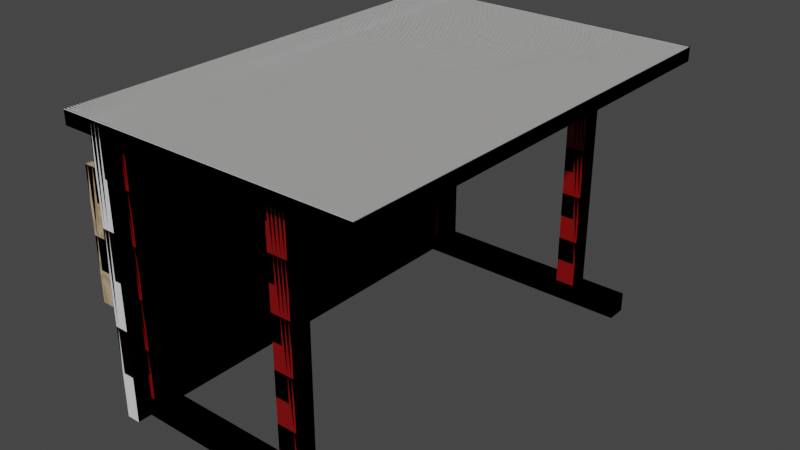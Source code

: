 # Source: desk_red.blend  (saved by Blender 3.5.10; exported with 4.5.12 LTS)
import bpy
from mathutils import Matrix  # noqa: F401  (used for matrix-valued properties, if any)

bpy.ops.wm.read_factory_settings(use_empty=True)
scene = bpy.context.scene
scene.name = 'Scene'

# ---- collections
col_collection = bpy.data.collections.new('Collection'); scene.collection.children.link(col_collection)
col_collection_2 = bpy.data.collections.new('Collection 2'); scene.collection.children.link(col_collection_2)

# ---- images (referenced by path relative to the original .blend; pixels are not part of the script)
import os
ASSET_DIR = os.environ.get("B2B_ASSET_DIR", "")  # directory of the original .blend (textures are referenced by path, not embedded)
HERE = os.path.dirname(os.path.abspath(__file__))  # packed textures are extracted next to this script under _unpacked/

def load_image(name, relpath, width, height, colorspace="sRGB"):
    """Load a texture the original file referenced (path relative to the .blend, or extracted next to this script)."""
    p = next((c for c in (os.path.join(HERE, relpath), os.path.join(ASSET_DIR, relpath)) if relpath and os.path.exists(c)), "")
    if p:
        img = bpy.data.images.load(p, check_existing=True)
        img.name = name
    else:  # same state as the original file: an image datablock whose file is absent (Cycles renders it pink)
        img = bpy.data.images.new(name, width, height)
        img.source = "FILE"
        img.filepath = "//" + (relpath or name)
    img.colorspace_settings.name = colorspace
    return img
img_green_desk_tex = load_image('green_desk_tex', 'desk_red/red_desk_tex.png', 1024, 1024, 'sRGB')

# ---- materials (node trees are filled in below, after node groups)
mat_material_006 = bpy.data.materials.new('Material.006')
mat_material = bpy.data.materials.new('Material')

# ---- material node trees
mat_material_006.use_nodes = True; mat_material_006.node_tree.nodes.clear()
_N = mat_material_006.node_tree.nodes; _L = mat_material_006.node_tree.links
n0 = _N.new('ShaderNodeTexCoord'); n0.name = 'Texture Coordinate'; n0.location = (-674, 236)
n1 = _N.new('ShaderNodeClamp'); n1.name = 'Clamp'; n1.location = (71, 136)
n1.inputs[1].default_value = -0.1
n1.inputs[2].default_value = 0.025
n2 = _N.new('ShaderNodeTexWave'); n2.name = 'Wave Texture'; n2.location = (-162, 326)
n2.inputs[1].default_value = 3.7
n2.inputs[2].default_value = 76.0
n2.inputs[3].default_value = 1.5
n2.inputs[4].default_value = 0.8
n2.inputs[5].default_value = 0.4
n3 = _N.new('ShaderNodeMapping'); n3.name = 'Mapping'; n3.location = (-382, 314)
n3.inputs[3].default_value = (22.0, 1.0, 1.0)
n4 = _N.new('ShaderNodeOutputMaterial'); n4.name = 'Material Output'; n4.location = (772, 296)
n5 = _N.new('ShaderNodeBsdfDiffuse'); n5.name = 'Diffuse BSDF'; n5.location = (486, 348)
n6 = _N.new('ShaderNodeMix'); n6.name = 'Mix'; n6.location = (288, 436)
n6.data_type = 'RGBA'
n6.inputs[6].default_value = (0.5029, 0.3916, 0.2462, 1.0)
n6.inputs[7].default_value = (0.3372, 0.2423, 0.1356, 1.0)
n7 = _N.new('ShaderNodeBump'); n7.name = 'Bump'; n7.location = (308, 131)
n7.inputs[0].default_value = 0.255
n7.inputs[1].default_value = 0.3
n7.inputs[2].default_value = 1.0
n8 = _N.new('ShaderNodeTexImage'); n8.name = 'Image Texture'; n8.location = (-682, 762)
n8.image = img_green_desk_tex
_L.new(n5.outputs[0], n4.inputs[0])
_L.new(n6.outputs[2], n5.inputs[0])
_L.new(n3.outputs[0], n2.inputs[0])
_L.new(n0.outputs[2], n3.inputs[0])
_L.new(n2.outputs[0], n6.inputs[0])
_L.new(n7.outputs[0], n5.inputs[2])
_L.new(n1.outputs[0], n7.inputs[3])
_L.new(n2.outputs[0], n1.inputs[0])
n4.is_active_output = True
mat_material.use_nodes = True; mat_material.node_tree.nodes.clear()
_N = mat_material.node_tree.nodes; _L = mat_material.node_tree.links
n0 = _N.new('ShaderNodeBsdfPrincipled'); n0.name = 'Principled BSDF'; n0.location = (10, 300)
n0.distribution = 'GGX'
n0.subsurface_method = 'RANDOM_WALK_SKIN'
n0.inputs[0].default_value = (0.2266, 0.0, 0.0004311, 1.0)
n0.inputs[3].default_value = 1.45
n0.inputs[27].default_value = (0.0, 0.0, 0.0, 1.0)
n0.inputs[28].default_value = 1.0
n1 = _N.new('ShaderNodeOutputMaterial'); n1.name = 'Material Output'; n1.location = (300, 300)
n2 = _N.new('ShaderNodeTexImage'); n2.name = 'Image Texture'; n2.location = (-682, 762)
n2.image = img_green_desk_tex
_L.new(n0.outputs[0], n1.inputs[0])
n1.is_active_output = True

# ---- world
world_world = bpy.data.worlds.new('World'); scene.world = world_world
world_world.use_nodes = True; world_world.node_tree.nodes.clear()
_N = world_world.node_tree.nodes; _L = world_world.node_tree.links
n0 = _N.new('ShaderNodeOutputWorld'); n0.name = 'World Output'; n0.location = (300, 300)
n1 = _N.new('ShaderNodeBackground'); n1.name = 'Background'; n1.location = (10, 300)
n1.inputs[0].default_value = (0.05088, 0.05088, 0.05088, 1.0)
_L.new(n1.outputs[0], n0.inputs[0])
n0.is_active_output = True
world_world.color = (0.05088, 0.05088, 0.05088)
world_world.use_sun_shadow = False
world_world.sun_shadow_jitter_overblur = 0.0

# ---- meshes
me_cube_001 = bpy.data.meshes.new('Cube.001')
me_cube_001.from_pydata([(-1.209, -1.811, -0.04771), (-1.209, -1.811, 0.06165), (-1.209, 1.819, -0.04771), (-1.209, 1.819, 0.06165), (1.213, -1.811, -0.04771), (1.213, -1.811, 0.06165), (1.213, 1.819, -0.04771), (1.213, 1.819, 0.06165), (-1.209, -1.811, -0.04771), (-1.209, -1.811, 0.06165), (-1.209, 1.819, -0.04771), (-1.209, 1.819, 0.06165), (1.213, -1.811, -0.04771), (1.213, -1.811, 0.06165), (1.213, 1.819, -0.04771), (1.213, 1.819, 0.06165), (-0.9575, -1.811, 0.05143), (-0.8481, -1.811, 0.05143), (-0.9575, 1.819, 0.05143), (-0.8481, 1.819, 0.05143), (-0.9575, -1.811, -2.17), (-0.8481, -1.811, -2.17), (-0.9575, 1.819, -2.17), (-0.8481, 1.819, -2.17), (-0.9575, -1.811, 0.05143), (-0.8481, -1.811, 0.05143), (-0.9575, 1.819, 0.05143), (-0.8481, 1.819, 0.05143), (-0.9575, -1.811, -2.17), (-0.8481, -1.811, -2.17), (-0.9575, 1.819, -2.17), (-0.8481, 1.819, -2.17)], [], [(0, 1, 3, 2), (2, 3, 7, 6), (6, 7, 5, 4), (4, 5, 1, 0), (2, 6, 4, 0), (7, 3, 1, 5), (8, 9, 11, 10), (10, 11, 15, 14), (14, 15, 13, 12), (12, 13, 9, 8), (10, 14, 12, 8), (15, 11, 9, 13), (16, 17, 19, 18), (18, 19, 23, 22), (22, 23, 21, 20), (20, 21, 17, 16), (18, 22, 20, 16), (23, 19, 17, 21), (24, 25, 27, 26), (26, 27, 31, 30), (30, 31, 29, 28), (28, 29, 25, 24), (26, 30, 28, 24), (31, 27, 25, 29)])
me_cube_001.polygons.foreach_set('use_smooth', [True] * 24)
_k = set([(0, 1), (0, 2), (0, 4), (1, 3), (1, 5), (2, 3), (2, 6), (3, 7), (4, 5), (4, 6), (5, 7), (6, 7), (8, 9), (8, 10), (8, 12), (9, 11), (9, 13), (10, 11), (10, 14), (11, 15), (12, 13), (12, 14), (13, 15), (14, 15), (16, 17), (16, 18), (16, 20), (17, 19), (17, 21), (18, 19), (18, 22), (19, 23), (20, 21), (20, 22), (21, 23), (22, 23), (24, 25), (24, 26), (24, 28), (25, 27), (25, 29), (26, 27), (26, 30), (27, 31), (28, 29), (28, 30), (29, 31), (30, 31)])
me_cube_001.attributes.new('sharp_edge', 'BOOLEAN', 'EDGE').data.foreach_set('value', [ (min(e.vertices), max(e.vertices)) in _k for e in me_cube_001.edges])
_uv = me_cube_001.uv_layers.new(name='UVMap')
_uv.uv.foreach_set('vector', [0.375, 0.0, 0.625, 0.0, 0.625, 0.25, 0.375, 0.25, 0.375, 0.25, 0.625, 0.25, 0.625, 0.5, 0.375, 0.5, 0.375, 0.5, 0.625, 0.5, 0.625, 0.75, 0.375, 0.75, 0.375, 0.75, 0.625, 0.75, 0.625, 1.0, 0.375, 1.0, 0.125, 0.5, 0.375, 0.5, 0.375, 0.75, 0.125, 0.75, 0.625, 0.5, 0.875, 0.5, 0.875, 0.75, 0.625, 0.75, 0.375, 0.0, 0.625, 0.0, 0.625, 0.25, 0.375, 0.25, 0.375, 0.25, 0.625, 0.25, 0.625, 0.5, 0.375, 0.5, 0.375, 0.5, 0.625, 0.5, 0.625, 0.75, 0.375, 0.75, 0.375, 0.75, 0.625, 0.75, 0.625, 1.0, 0.375, 1.0, 0.125, 0.5, 0.375, 0.5, 0.375, 0.75, 0.125, 0.75, 0.625, 0.5, 0.875, 0.5, 0.875, 0.75, 0.625, 0.75, 0.375, 0.0, 0.625, 0.0, 0.625, 0.25, 0.375, 0.25, 0.375, 0.25, 0.625, 0.25, 0.625, 0.5, 0.375, 0.5, 0.375, 0.5, 0.625, 0.5, 0.625, 0.75, 0.375, 0.75, 0.375, 0.75, 0.625, 0.75, 0.625, 1.0, 0.375, 1.0, 0.125, 0.5, 0.375, 0.5, 0.375, 0.75, 0.125, 0.75, 0.625, 0.5, 0.875, 0.5, 0.875, 0.75, 0.625, 0.75, 0.375, 0.0, 0.625, 0.0, 0.625, 0.25, 0.375, 0.25, 0.375, 0.25, 0.625, 0.25, 0.625, 0.5, 0.375, 0.5, 0.375, 0.5, 0.625, 0.5, 0.625, 0.75, 0.375, 0.75, 0.375, 0.75, 0.625, 0.75, 0.625, 1.0, 0.375, 1.0, 0.125, 0.5, 0.375, 0.5, 0.375, 0.75, 0.125, 0.75, 0.625, 0.5, 0.875, 0.5, 0.875, 0.75, 0.625, 0.75])
me_cube_001.update()
me_cube_001.normals_split_custom_set([tuple(v) for v in zip(*[iter([-1.0, 0.0, 0.0, -1.0, 0.0, 0.0, -1.0, 0.0, 0.0, -1.0, 0.0, 0.0, 0.0, 1.0, 0.0, 0.0, 1.0, 0.0, 0.0, 1.0, 0.0, 0.0, 1.0, 0.0, 1.0, 0.0, 0.0, 1.0, 0.0, 0.0, 1.0, 0.0, 0.0, 1.0, 0.0, 0.0, 0.0, -1.0, 0.0, 0.0, -1.0, 0.0, 0.0, -1.0, 0.0, 0.0, -1.0, 0.0, 0.0, 0.0, -1.0, 0.0, 0.0, -1.0, 0.0, 0.0, -1.0, 0.0, 0.0, -1.0, 0.0, 0.0, 1.0, 0.0, 0.0, 1.0, 0.0, 0.0, 1.0, 0.0, 0.0, 1.0, -1.0, 0.0, 0.0, -1.0, 0.0, 0.0, -1.0, 0.0, 0.0, -1.0, 0.0, 0.0, 0.0, 1.0, 0.0, 0.0, 1.0, 0.0, 0.0, 1.0, 0.0, 0.0, 1.0, 0.0, 1.0, 0.0, 0.0, 1.0, 0.0, 0.0, 1.0, 0.0, 0.0, 1.0, 0.0, 0.0, 0.0, -1.0, 0.0, 0.0, -1.0, 0.0, 0.0, -1.0, 0.0, 0.0, -1.0, 0.0, 0.0, 0.0, -1.0, 0.0, 0.0, -1.0, 0.0, 0.0, -1.0, 0.0, 0.0, -1.0, 0.0, 0.0, 1.0, 0.0, 0.0, 1.0, 0.0, 0.0, 1.0, 0.0, 0.0, 1.0, 0.0, 0.0, 1.0, 0.0, 0.0, 1.0, 0.0, 0.0, 1.0, 0.0, 0.0, 1.0, 0.0, 1.0, 0.0, 0.0, 1.0, 0.0, 0.0, 1.0, 0.0, 0.0, 1.0, 0.0, 0.0, 0.0, -1.0, 0.0, 0.0, -1.0, 0.0, 0.0, -1.0, 0.0, 0.0, -1.0, 0.0, -1.0, 0.0, 0.0, -1.0, 0.0, 0.0, -1.0, 0.0, 0.0, -1.0, 0.0, -1.0, 0.0, 5.367e-08, -1.0, 0.0, 5.367e-08, -1.0, 0.0, 5.367e-08, -1.0, 0.0, 5.367e-08, 1.0, 0.0, -5.367e-08, 1.0, 0.0, -5.367e-08, 1.0, 0.0, -5.367e-08, 1.0, 0.0, -5.367e-08, 0.0, 0.0, 1.0, 0.0, 0.0, 1.0, 0.0, 0.0, 1.0, 0.0, 0.0, 1.0, 0.0, 1.0, 0.0, 0.0, 1.0, 0.0, 0.0, 1.0, 0.0, 0.0, 1.0, 0.0, 0.0, 0.0, -1.0, 0.0, 0.0, -1.0, 0.0, 0.0, -1.0, 0.0, 0.0, -1.0, 0.0, -1.0, 0.0, 0.0, -1.0, 0.0, 0.0, -1.0, 0.0, 0.0, -1.0, 0.0, -1.0, 0.0, 5.367e-08, -1.0, 0.0, 5.367e-08, -1.0, 0.0, 5.367e-08, -1.0, 0.0, 5.367e-08, 1.0, 0.0, -5.367e-08, 1.0, 0.0, -5.367e-08, 1.0, 0.0, -5.367e-08, 1.0, 0.0, -5.367e-08])] * 3)])
me_002 = bpy.data.meshes.new('Куб.002')
me_002.from_pydata([(-1.0, -1.0, -1.0), (-1.0, -1.0, 1.0), (-1.0, 1.0, -1.0), (-1.0, 1.0, 1.0), (1.0, -1.0, -1.0), (1.0, -1.0, 1.0), (1.0, 1.0, -1.0), (1.0, 1.0, 1.0), (-0.6784, -0.8454, -0.7113), (-0.6784, -0.8454, -40.71), (-0.6784, -0.9343, -0.7113), (-0.6784, -0.9343, -40.71), (-0.8117, -0.8454, -0.7113), (-0.8117, -0.8454, -40.71), (-0.8117, -0.9343, -0.7113), (-0.8117, -0.9343, -40.71), (0.4883, -0.8454, -0.7113), (0.4883, -0.8454, -40.71), (0.4883, -0.9343, -0.7113), (0.4883, -0.9343, -40.71), (0.3549, -0.8454, -0.7113), (0.3549, -0.8454, -40.71), (0.3549, -0.9343, -0.7113), (0.3549, -0.9343, -40.71), (0.4883, 0.9323, -0.7112), (0.4883, 0.9323, -40.71), (0.4883, 0.8434, -0.7112), (0.4883, 0.8434, -40.71), (0.3549, 0.9323, -0.7112), (0.3549, 0.9323, -40.71), (0.3549, 0.8434, -0.7112), (0.3549, 0.8434, -40.71), (0.8008, 0.9323, -43.85), (-0.8659, 0.9323, -43.85), (0.8008, 0.8434, -43.85), (-0.8659, 0.8434, -43.85), (0.8008, 0.9323, -40.65), (-0.8659, 0.9323, -40.65), (0.8008, 0.8434, -40.65), (-0.8659, 0.8434, -40.65), (-0.6784, 0.9323, -0.7112), (-0.6784, 0.9323, -40.71), (-0.6784, 0.8434, -0.7112), (-0.6784, 0.8434, -40.71), (-0.8117, 0.9323, -0.7112), (-0.8117, 0.9323, -40.71), (-0.8117, 0.8434, -0.7112), (-0.8117, 0.8434, -40.71), (0.8008, -0.8454, -43.85), (-0.8659, -0.8454, -43.85), (0.8008, -0.9343, -43.85), (-0.8659, -0.9343, -43.85), (0.8008, -0.8454, -40.65), (-0.8659, -0.8454, -40.65), (0.8008, -0.9343, -40.65), (-0.8659, -0.9343, -40.65), (-0.8965, -1.0, -5.492), (-0.8132, -1.0, -5.492), (-0.8965, 1.0, -5.492), (-0.8132, 1.0, -5.492), (-0.8965, -1.0, -25.84), (-0.8132, -1.0, -25.84), (-0.8965, 1.0, -25.84), (-0.8132, 1.0, -25.84), (-1.0, -1.0, -1.0), (-1.0, -1.0, 1.0), (-1.0, 1.0, -1.0), (-1.0, 1.0, 1.0), (1.0, -1.0, -1.0), (1.0, -1.0, 1.0), (1.0, 1.0, -1.0), (1.0, 1.0, 1.0), (-0.6784, -0.8454, -0.7113), (-0.6784, -0.8454, -40.71), (-0.6784, -0.9343, -0.7113), (-0.6784, -0.9343, -40.71), (-0.8117, -0.8454, -0.7113), (-0.8117, -0.8454, -40.71), (-0.8117, -0.9343, -0.7113), (-0.8117, -0.9343, -40.71), (0.4883, -0.8454, -0.7113), (0.4883, -0.8454, -40.71), (0.4883, -0.9343, -0.7113), (0.4883, -0.9343, -40.71), (0.3549, -0.8454, -0.7113), (0.3549, -0.8454, -40.71), (0.3549, -0.9343, -0.7113), (0.3549, -0.9343, -40.71), (0.4883, 0.9323, -0.7112), (0.4883, 0.9323, -40.71), (0.4883, 0.8434, -0.7112), (0.4883, 0.8434, -40.71), (0.3549, 0.9323, -0.7112), (0.3549, 0.9323, -40.71), (0.3549, 0.8434, -0.7112), (0.3549, 0.8434, -40.71), (0.8008, 0.9323, -43.85), (-0.8659, 0.9323, -43.85), (0.8008, 0.8434, -43.85), (-0.8659, 0.8434, -43.85), (0.8008, 0.9323, -40.65), (-0.8659, 0.9323, -40.65), (0.8008, 0.8434, -40.65), (-0.8659, 0.8434, -40.65), (-0.6784, 0.9323, -0.7112), (-0.6784, 0.9323, -40.71), (-0.6784, 0.8434, -0.7112), (-0.6784, 0.8434, -40.71), (-0.8117, 0.9323, -0.7112), (-0.8117, 0.9323, -40.71), (-0.8117, 0.8434, -0.7112), (-0.8117, 0.8434, -40.71), (0.8008, -0.8454, -43.85), (-0.8659, -0.8454, -43.85), (0.8008, -0.9343, -43.85), (-0.8659, -0.9343, -43.85), (0.8008, -0.8454, -40.65), (-0.8659, -0.8454, -40.65), (0.8008, -0.9343, -40.65), (-0.8659, -0.9343, -40.65), (-0.8965, -1.0, -5.492), (-0.8132, -1.0, -5.492), (-0.8965, 1.0, -5.492), (-0.8132, 1.0, -5.492), (-0.8965, -1.0, -25.84), (-0.8132, -1.0, -25.84), (-0.8965, 1.0, -25.84), (-0.8132, 1.0, -25.84), (-1.0, -1.0, -1.0), (-1.0, -1.0, 1.0), (-1.0, 1.0, -1.0), (-1.0, 1.0, 1.0), (1.0, -1.0, -1.0), (1.0, -1.0, 1.0), (1.0, 1.0, -1.0), (1.0, 1.0, 1.0), (-0.6784, -0.8454, -0.7113), (-0.6784, -0.8454, -40.71), (-0.6784, -0.9343, -0.7113), (-0.6784, -0.9343, -40.71), (-0.8117, -0.8454, -0.7113), (-0.8117, -0.8454, -40.71), (-0.8117, -0.9343, -0.7113), (-0.8117, -0.9343, -40.71), (0.4883, -0.8454, -0.7113), (0.4883, -0.8454, -40.71), (0.4883, -0.9343, -0.7113), (0.4883, -0.9343, -40.71), (0.3549, -0.8454, -0.7113), (0.3549, -0.8454, -40.71), (0.3549, -0.9343, -0.7113), (0.3549, -0.9343, -40.71), (0.4883, 0.9323, -0.7112), (0.4883, 0.9323, -40.71), (0.4883, 0.8434, -0.7112), (0.4883, 0.8434, -40.71), (0.3549, 0.9323, -0.7112), (0.3549, 0.9323, -40.71), (0.3549, 0.8434, -0.7112), (0.3549, 0.8434, -40.71), (0.8008, 0.9323, -43.85), (-0.8659, 0.9323, -43.85), (0.8008, 0.8434, -43.85), (-0.8659, 0.8434, -43.85), (0.8008, 0.9323, -40.65), (-0.8659, 0.9323, -40.65), (0.8008, 0.8434, -40.65), (-0.8659, 0.8434, -40.65), (-0.6784, 0.9323, -0.7112), (-0.6784, 0.9323, -40.71), (-0.6784, 0.8434, -0.7112), (-0.6784, 0.8434, -40.71), (-0.8117, 0.9323, -0.7112), (-0.8117, 0.9323, -40.71), (-0.8117, 0.8434, -0.7112), (-0.8117, 0.8434, -40.71), (0.8008, -0.8454, -43.85), (-0.8659, -0.8454, -43.85), (0.8008, -0.9343, -43.85), (-0.8659, -0.9343, -43.85), (0.8008, -0.8454, -40.65), (-0.8659, -0.8454, -40.65), (0.8008, -0.9343, -40.65), (-0.8659, -0.9343, -40.65), (-0.8965, -1.0, -5.492), (-0.8132, -1.0, -5.492), (-0.8965, 1.0, -5.492), (-0.8132, 1.0, -5.492), (-0.8965, -1.0, -25.84), (-0.8132, -1.0, -25.84), (-0.8965, 1.0, -25.84), (-0.8132, 1.0, -25.84)], [], [(0, 1, 3, 2), (2, 3, 7, 6), (6, 7, 5, 4), (4, 5, 1, 0), (2, 6, 4, 0), (7, 3, 1, 5), (8, 12, 14, 10), (11, 10, 14, 15), (15, 14, 12, 13), (13, 9, 11, 15), (9, 8, 10, 11), (13, 12, 8, 9), (16, 20, 22, 18), (19, 18, 22, 23), (23, 22, 20, 21), (21, 17, 19, 23), (17, 16, 18, 19), (21, 20, 16, 17), (24, 28, 30, 26), (27, 26, 30, 31), (31, 30, 28, 29), (29, 25, 27, 31), (25, 24, 26, 27), (29, 28, 24, 25), (32, 36, 38, 34), (35, 34, 38, 39), (39, 38, 36, 37), (37, 33, 35, 39), (33, 32, 34, 35), (37, 36, 32, 33), (40, 44, 46, 42), (43, 42, 46, 47), (47, 46, 44, 45), (45, 41, 43, 47), (41, 40, 42, 43), (45, 44, 40, 41), (48, 52, 54, 50), (51, 50, 54, 55), (55, 54, 52, 53), (53, 49, 51, 55), (49, 48, 50, 51), (53, 52, 48, 49), (56, 57, 59, 58), (58, 59, 63, 62), (62, 63, 61, 60), (60, 61, 57, 56), (58, 62, 60, 56), (63, 59, 57, 61), (64, 65, 67, 66), (66, 67, 71, 70), (70, 71, 69, 68), (68, 69, 65, 64), (66, 70, 68, 64), (71, 67, 65, 69), (72, 76, 78, 74), (75, 74, 78, 79), (79, 78, 76, 77), (77, 73, 75, 79), (73, 72, 74, 75), (77, 76, 72, 73), (80, 84, 86, 82), (83, 82, 86, 87), (87, 86, 84, 85), (85, 81, 83, 87), (81, 80, 82, 83), (85, 84, 80, 81), (88, 92, 94, 90), (91, 90, 94, 95), (95, 94, 92, 93), (93, 89, 91, 95), (89, 88, 90, 91), (93, 92, 88, 89), (96, 100, 102, 98), (99, 98, 102, 103), (103, 102, 100, 101), (101, 97, 99, 103), (97, 96, 98, 99), (101, 100, 96, 97), (104, 108, 110, 106), (107, 106, 110, 111), (111, 110, 108, 109), (109, 105, 107, 111), (105, 104, 106, 107), (109, 108, 104, 105), (112, 116, 118, 114), (115, 114, 118, 119), (119, 118, 116, 117), (117, 113, 115, 119), (113, 112, 114, 115), (117, 116, 112, 113), (120, 121, 123, 122), (122, 123, 127, 126), (126, 127, 125, 124), (124, 125, 121, 120), (122, 126, 124, 120), (127, 123, 121, 125), (128, 129, 131, 130), (130, 131, 135, 134), (134, 135, 133, 132), (132, 133, 129, 128), (130, 134, 132, 128), (135, 131, 129, 133), (136, 140, 142, 138), (139, 138, 142, 143), (143, 142, 140, 141), (141, 137, 139, 143), (137, 136, 138, 139), (141, 140, 136, 137), (144, 148, 150, 146), (147, 146, 150, 151), (151, 150, 148, 149), (149, 145, 147, 151), (145, 144, 146, 147), (149, 148, 144, 145), (152, 156, 158, 154), (155, 154, 158, 159), (159, 158, 156, 157), (157, 153, 155, 159), (153, 152, 154, 155), (157, 156, 152, 153), (160, 164, 166, 162), (163, 162, 166, 167), (167, 166, 164, 165), (165, 161, 163, 167), (161, 160, 162, 163), (165, 164, 160, 161), (168, 172, 174, 170), (171, 170, 174, 175), (175, 174, 172, 173), (173, 169, 171, 175), (169, 168, 170, 171), (173, 172, 168, 169), (176, 180, 182, 178), (179, 178, 182, 183), (183, 182, 180, 181), (181, 177, 179, 183), (177, 176, 178, 179), (181, 180, 176, 177), (184, 185, 187, 186), (186, 187, 191, 190), (190, 191, 189, 188), (188, 189, 185, 184), (186, 190, 188, 184), (191, 187, 185, 189)])
me_002.polygons.foreach_set('use_smooth', [True] * 144)
me_002.polygons.foreach_set('material_index', [0, 0, 0, 0, 0, 0, 0, 1, 0, 1, 1, 1, 0, 1, 1, 1, 1, 1, 0, 1, 1, 1, 1, 1, 0, 1, 1, 1, 1, 1, 0, 1, 0, 1, 1, 1, 0, 1, 1, 1, 1, 1, 0, 0, 0, 0, 0, 0, 0, 0, 0, 0, 0, 0, 0, 1, 0, 1, 1, 1, 0, 1, 1, 1, 1, 1, 0, 1, 1, 1, 1, 1, 0, 1, 1, 0, 1, 1, 0, 1, 0, 1, 1, 1, 0, 1, 1, 0, 1, 1, 0, 0, 0, 0, 0, 0, 0, 0, 0, 0, 0, 0, 0, 1, 1, 1, 1, 1, 0, 1, 1, 1, 1, 1, 0, 1, 1, 1, 1, 1, 1, 1, 1, 0, 1, 1, 0, 1, 1, 1, 1, 1, 1, 1, 1, 0, 1, 1, 0, 0, 0, 0, 0, 0])
_k = set([(0, 1), (0, 2), (0, 4), (1, 3), (1, 5), (2, 3), (2, 6), (3, 7), (4, 5), (4, 6), (5, 7), (6, 7), (8, 9), (8, 10), (8, 12), (9, 11), (9, 13), (10, 11), (10, 14), (11, 15), (12, 13), (12, 14), (13, 15), (14, 15), (16, 17), (16, 18), (16, 20), (17, 19), (17, 21), (18, 19), (18, 22), (19, 23), (20, 21), (20, 22), (21, 23), (22, 23), (24, 25), (24, 26), (24, 28), (25, 27), (25, 29), (26, 27), (26, 30), (27, 31), (28, 29), (28, 30), (29, 31), (30, 31), (32, 33), (32, 34), (32, 36), (33, 35), (33, 37), (34, 35), (34, 38), (35, 39), (36, 37), (36, 38), (37, 39), (38, 39), (40, 41), (40, 42), (40, 44), (41, 43), (41, 45), (42, 43), (42, 46), (43, 47), (44, 45), (44, 46), (45, 47), (46, 47), (48, 49), (48, 50), (48, 52), (49, 51), (49, 53), (50, 51), (50, 54), (51, 55), (52, 53), (52, 54), (53, 55), (54, 55), (56, 57), (56, 58), (56, 60), (57, 59), (57, 61), (58, 59), (58, 62), (59, 63), (60, 61), (60, 62), (61, 63), (62, 63), (64, 65), (64, 66), (64, 68), (65, 67), (65, 69), (66, 67), (66, 70), (67, 71), (68, 69), (68, 70), (69, 71), (70, 71), (72, 73), (72, 74), (72, 76), (73, 75), (73, 77), (74, 75), (74, 78), (75, 79), (76, 77), (76, 78), (77, 79), (78, 79), (80, 81), (80, 82), (80, 84), (81, 83), (81, 85), (82, 83), (82, 86), (83, 87), (84, 85), (84, 86), (85, 87), (86, 87), (88, 89), (88, 90), (88, 92), (89, 91), (89, 93), (90, 91), (90, 94), (91, 95), (92, 93), (92, 94), (93, 95), (94, 95), (96, 97), (96, 98), (96, 100), (97, 99), (97, 101), (98, 99), (98, 102), (99, 103), (100, 101), (100, 102), (101, 103), (102, 103), (104, 105), (104, 106), (104, 108), (105, 107), (105, 109), (106, 107), (106, 110), (107, 111), (108, 109), (108, 110), (109, 111), (110, 111), (112, 113), (112, 114), (112, 116), (113, 115), (113, 117), (114, 115), (114, 118), (115, 119), (116, 117), (116, 118), (117, 119), (118, 119), (120, 121), (120, 122), (120, 124), (121, 123), (121, 125), (122, 123), (122, 126), (123, 127), (124, 125), (124, 126), (125, 127), (126, 127), (128, 129), (128, 130), (128, 132), (129, 131), (129, 133), (130, 131), (130, 134), (131, 135), (132, 133), (132, 134), (133, 135), (134, 135), (136, 137), (136, 138), (136, 140), (137, 139), (137, 141), (138, 139), (138, 142), (139, 143), (140, 141), (140, 142), (141, 143), (142, 143), (144, 145), (144, 146), (144, 148), (145, 147), (145, 149), (146, 147), (146, 150), (147, 151), (148, 149), (148, 150), (149, 151), (150, 151), (152, 153), (152, 154), (152, 156), (153, 155), (153, 157), (154, 155), (154, 158), (155, 159), (156, 157), (156, 158), (157, 159), (158, 159), (160, 161), (160, 162), (160, 164), (161, 163), (161, 165), (162, 163), (162, 166), (163, 167), (164, 165), (164, 166), (165, 167), (166, 167), (168, 169), (168, 170), (168, 172), (169, 171), (169, 173), (170, 171), (170, 174), (171, 175), (172, 173), (172, 174), (173, 175), (174, 175), (176, 177), (176, 178), (176, 180), (177, 179), (177, 181), (178, 179), (178, 182), (179, 183), (180, 181), (180, 182), (181, 183), (182, 183), (184, 185), (184, 186), (184, 188), (185, 187), (185, 189), (186, 187), (186, 190), (187, 191), (188, 189), (188, 190), (189, 191), (190, 191)])
me_002.attributes.new('sharp_edge', 'BOOLEAN', 'EDGE').data.foreach_set('value', [ (min(e.vertices), max(e.vertices)) in _k for e in me_002.edges])
_uv = me_002.uv_layers.new(name='UVКарта')
_uv.uv.foreach_set('vector', [0.2257, 0.6602, 0.2257, 0.7069, 0.1791, 0.7069, 0.1791, 0.6602, 0.3949, 0.9481, 0.3949, 0.9947, 0.3483, 0.9947, 0.3483, 0.9481, 0.2829, 0.9461, 0.2829, 0.9927, 0.2363, 0.9927, 0.2363, 0.9461, 0.2257, 0.9461, 0.2257, 0.9927, 0.1791, 0.9927, 0.1791, 0.9461, 0.2363, 0.8889, 0.2829, 0.8889, 0.2829, 0.9356, 0.2363, 0.9356, 0.1791, 0.8889, 0.2257, 0.8889, 0.2257, 0.9356, 0.1791, 0.9356, 0.6944, 0.9481, 0.6944, 0.9512, 0.6923, 0.9512, 0.6923, 0.9481, 0.3514, 0.00528, 0.3514, 0.9375, 0.3483, 0.9375, 0.3483, 0.00528, 0.8932, 0.00528, 0.8932, 0.9375, 0.8911, 0.9375, 0.8911, 0.00528, 0.6817, 0.9481, 0.6817, 0.9512, 0.6797, 0.9512, 0.6797, 0.9481, 0.8174, 0.00528, 0.8174, 0.9375, 0.8153, 0.9375, 0.8153, 0.00528, 0.4198, 0.00528, 0.4198, 0.9375, 0.4167, 0.9375, 0.4167, 0.00528, 0.6565, 0.9481, 0.6565, 0.9512, 0.6544, 0.9512, 0.6544, 0.9481, 0.5701, 0.00528, 0.5701, 0.9375, 0.567, 0.9375, 0.567, 0.00528, 0.6784, 0.00528, 0.6784, 0.9375, 0.6764, 0.9375, 0.6764, 0.00528, 0.6312, 0.9481, 0.6312, 0.9512, 0.6291, 0.9512, 0.6291, 0.9481, 0.8048, 0.00528, 0.8048, 0.9375, 0.8027, 0.9375, 0.8027, 0.00528, 0.5018, 0.00528, 0.5018, 0.9375, 0.4987, 0.9375, 0.4987, 0.00528, 0.5807, 0.9481, 0.5807, 0.9512, 0.5786, 0.9512, 0.5786, 0.9481, 0.5291, 0.00528, 0.5291, 0.9375, 0.526, 0.9375, 0.526, 0.00528, 0.9311, 0.00528, 0.9311, 0.9375, 0.929, 0.9375, 0.929, 0.00528, 0.5554, 0.9481, 0.5554, 0.9512, 0.5533, 0.9512, 0.5533, 0.9481, 0.7037, 0.00528, 0.7037, 0.9375, 0.7016, 0.9375, 0.7016, 0.00528, 0.6658, 0.00528, 0.6658, 0.9375, 0.6627, 0.9375, 0.6627, 0.00528, 0.1648, 0.7454, 0.1648, 0.82, 0.1627, 0.82, 0.1627, 0.7454, 0.1791, 0.49, 0.218, 0.49, 0.218, 0.5645, 0.1791, 0.5645, 0.1522, 0.8877, 0.1522, 0.9265, 0.1501, 0.9265, 0.1501, 0.8877, 0.3061, 0.82, 0.3061, 0.7454, 0.3082, 0.7454, 0.3082, 0.82, 0.3314, 0.948, 0.3314, 0.9091, 0.3334, 0.9091, 0.3334, 0.948, 0.0803, 0.6602, 0.1191, 0.6602, 0.1191, 0.7348, 0.0803, 0.7348, 0.1522, 0.9371, 0.1522, 0.9402, 0.1501, 0.9402, 0.1501, 0.9371, 0.5565, 0.00528, 0.5565, 0.9375, 0.5533, 0.9375, 0.5533, 0.00528, 0.969, 0.00528, 0.969, 0.9375, 0.9669, 0.9375, 0.9669, 0.00528, 0.1648, 0.9371, 0.1648, 0.9402, 0.1627, 0.9402, 0.1627, 0.9371, 0.729, 0.00528, 0.729, 0.9375, 0.7269, 0.9375, 0.7269, 0.00528, 0.4334, 0.00528, 0.4334, 0.9375, 0.4303, 0.9375, 0.4303, 0.00528, 0.3294, 0.5751, 0.3294, 0.6497, 0.3273, 0.6497, 0.3273, 0.5751, 0.0803, 0.5751, 0.1191, 0.5751, 0.1191, 0.6497, 0.0803, 0.6497, 0.2955, 0.8877, 0.2955, 0.9265, 0.2935, 0.9265, 0.2935, 0.8877, 0.3187, 0.82, 0.3187, 0.7454, 0.3208, 0.7454, 0.3208, 0.82, 0.1375, 0.9265, 0.1375, 0.8877, 0.1395, 0.8877, 0.1395, 0.9265, 0.1297, 0.5751, 0.1685, 0.5751, 0.1685, 0.6497, 0.1297, 0.6497, 0.1644, 0.8771, 0.1625, 0.8771, 0.1625, 0.8305, 0.1644, 0.8305, 0.01973, 0.9641, 0.01778, 0.9641, 0.01778, 0.49, 0.01973, 0.49, 0.2935, 0.8305, 0.2954, 0.8305, 0.2954, 0.8771, 0.2935, 0.8771, 0.04279, 0.49, 0.04473, 0.49, 0.04473, 0.9641, 0.04279, 0.9641, 0.3378, 0.00528, 0.3378, 0.4794, 0.2912, 0.4794, 0.2912, 0.00528, 0.05189, 0.005281, 0.05189, 0.4794, 0.00528, 0.4794, 0.00528, 0.00528, 0.1269, 0.8597, 0.1269, 0.9063, 0.0803, 0.9063, 0.0803, 0.8597, 0.2257, 0.7746, 0.2257, 0.8212, 0.1791, 0.8212, 0.1791, 0.7746, 0.2829, 0.6602, 0.2829, 0.7069, 0.2363, 0.7069, 0.2363, 0.6602, 0.1269, 0.8026, 0.1269, 0.8492, 0.0803, 0.8492, 0.0803, 0.8026, 0.1791, 0.8318, 0.2257, 0.8318, 0.2257, 0.8784, 0.1791, 0.8784, 0.4055, 0.9481, 0.4521, 0.9481, 0.4521, 0.9947, 0.4055, 0.9947, 0.6438, 0.9481, 0.6438, 0.9512, 0.6418, 0.9512, 0.6418, 0.9481, 0.3924, 0.00528, 0.3924, 0.9375, 0.3893, 0.9375, 0.3893, 0.00528, 0.7416, 0.00528, 0.7416, 0.9375, 0.7395, 0.9375, 0.7395, 0.00528, 0.6186, 0.9481, 0.6186, 0.9512, 0.6165, 0.9512, 0.6165, 0.9481, 0.7921, 0.00528, 0.7921, 0.9375, 0.7901, 0.9375, 0.7901, 0.00528, 0.4471, 0.00528, 0.4471, 0.9375, 0.444, 0.9375, 0.444, 0.00528, 0.5418, 0.9481, 0.5418, 0.9512, 0.5397, 0.9512, 0.5397, 0.9481, 0.5428, 0.00528, 0.5428, 0.9375, 0.5397, 0.9375, 0.5397, 0.00528, 0.7795, 0.00528, 0.7795, 0.9375, 0.7774, 0.9375, 0.7774, 0.00528, 0.4774, 0.9481, 0.4774, 0.9512, 0.4753, 0.9512, 0.4753, 0.9481, 0.8679, 0.00528, 0.8679, 0.9375, 0.8659, 0.9375, 0.8659, 0.00528, 0.6248, 0.00528, 0.6248, 0.9375, 0.6217, 0.9375, 0.6217, 0.00528, 0.4647, 0.9481, 0.4647, 0.9512, 0.4627, 0.9512, 0.4627, 0.9481, 0.4744, 0.00528, 0.4744, 0.9375, 0.4713, 0.9375, 0.4713, 0.00528, 0.9563, 0.00528, 0.9563, 0.9375, 0.9543, 0.9375, 0.9543, 0.00528, 0.2955, 0.9371, 0.2955, 0.9402, 0.2935, 0.9402, 0.2935, 0.9371, 0.7163, 0.00528, 0.7163, 0.9375, 0.7143, 0.9375, 0.7143, 0.00528, 0.6385, 0.00528, 0.6385, 0.9375, 0.6354, 0.9375, 0.6354, 0.00528, 0.3294, 0.49, 0.3294, 0.5645, 0.3273, 0.5645, 0.3273, 0.49, 0.0803, 0.49, 0.1191, 0.49, 0.1191, 0.5645, 0.0803, 0.5645, 0.1648, 0.8877, 0.1648, 0.9265, 0.1627, 0.9265, 0.1627, 0.8877, 0.2935, 0.82, 0.2935, 0.7454, 0.2955, 0.7454, 0.2955, 0.82, 0.3187, 0.9188, 0.3187, 0.8799, 0.3208, 0.8799, 0.3208, 0.9188, 0.2285, 0.5751, 0.2674, 0.5751, 0.2674, 0.6497, 0.2285, 0.6497, 0.5681, 0.9481, 0.5681, 0.9512, 0.566, 0.9512, 0.566, 0.9481, 0.6111, 0.00528, 0.6111, 0.9375, 0.608, 0.9375, 0.608, 0.00528, 0.9185, 0.00528, 0.9185, 0.9375, 0.9164, 0.9375, 0.9164, 0.00528, 0.606, 0.9481, 0.606, 0.9512, 0.6039, 0.9512, 0.6039, 0.9481, 0.7669, 0.00528, 0.7669, 0.9375, 0.7648, 0.9375, 0.7648, 0.00528, 0.3788, 0.00528, 0.3788, 0.9375, 0.3757, 0.9375, 0.3757, 0.00528, 0.3334, 0.6602, 0.3334, 0.7348, 0.3314, 0.7348, 0.3314, 0.6602, 0.2285, 0.49, 0.2674, 0.49, 0.2674, 0.5645, 0.2285, 0.5645, 0.3208, 0.8305, 0.3208, 0.8694, 0.3187, 0.8694, 0.3187, 0.8305, 0.3061, 0.7348, 0.3061, 0.6602, 0.3082, 0.6602, 0.3082, 0.7348, 0.3061, 0.9682, 0.3061, 0.9293, 0.3082, 0.9293, 0.3082, 0.9682, 0.2779, 0.5751, 0.3168, 0.5751, 0.3168, 0.6497, 0.2779, 0.6497, 0.3333, 0.8492, 0.3314, 0.8492, 0.3314, 0.8026, 0.3333, 0.8026, 0.03223, 0.9641, 0.03029, 0.9641, 0.03029, 0.49, 0.03223, 0.49, 0.1375, 0.8305, 0.1394, 0.8305, 0.1394, 0.8771, 0.1375, 0.8771, 0.00528, 0.49, 0.007223, 0.49, 0.007223, 0.9641, 0.00528, 0.9641, 0.2234, 0.00528, 0.2234, 0.4794, 0.1768, 0.4794, 0.1768, 0.00528, 0.1091, 0.005281, 0.1091, 0.4794, 0.06245, 0.4794, 0.06245, 0.00528, 0.2829, 0.8318, 0.2829, 0.8784, 0.2363, 0.8784, 0.2363, 0.8318, 0.2829, 0.7746, 0.2829, 0.8212, 0.2363, 0.8212, 0.2363, 0.7746, 0.1269, 0.9169, 0.1269, 0.9635, 0.0803, 0.9635, 0.0803, 0.9169, 0.2829, 0.7174, 0.2829, 0.764, 0.2363, 0.764, 0.2363, 0.7174, 0.1791, 0.7174, 0.2257, 0.7174, 0.2257, 0.764, 0.1791, 0.764, 0.0803, 0.7454, 0.1269, 0.7454, 0.1269, 0.792, 0.0803, 0.792, 0.1395, 0.9371, 0.1395, 0.9402, 0.1375, 0.9402, 0.1375, 0.9371, 0.4061, 0.00528, 0.4061, 0.9375, 0.403, 0.9375, 0.403, 0.00528, 0.8427, 0.00528, 0.8427, 0.9375, 0.8406, 0.9375, 0.8406, 0.00528, 0.5026, 0.9481, 0.5026, 0.9512, 0.5006, 0.9512, 0.5006, 0.9481, 0.6911, 0.00528, 0.6911, 0.9375, 0.689, 0.9375, 0.689, 0.00528, 0.3651, 0.00528, 0.3651, 0.9375, 0.362, 0.9375, 0.362, 0.00528, 0.6691, 0.9481, 0.6691, 0.9512, 0.667, 0.9512, 0.667, 0.9481, 0.5975, 0.00528, 0.5975, 0.9375, 0.5944, 0.9375, 0.5944, 0.00528, 0.8553, 0.00528, 0.8553, 0.9375, 0.8532, 0.9375, 0.8532, 0.00528, 0.5933, 0.9481, 0.5933, 0.9512, 0.5912, 0.9512, 0.5912, 0.9481, 0.83, 0.00528, 0.83, 0.9375, 0.828, 0.9375, 0.828, 0.00528, 0.4881, 0.00528, 0.4881, 0.9375, 0.485, 0.9375, 0.485, 0.00528, 0.5153, 0.9481, 0.5153, 0.9512, 0.5132, 0.9512, 0.5132, 0.9481, 0.5155, 0.00528, 0.5155, 0.9375, 0.5123, 0.9375, 0.5123, 0.00528, 0.9437, 0.00528, 0.9437, 0.9375, 0.9416, 0.9375, 0.9416, 0.00528, 0.707, 0.9481, 0.707, 0.9512, 0.7049, 0.9512, 0.7049, 0.9481, 0.7542, 0.00528, 0.7542, 0.9375, 0.7522, 0.9375, 0.7522, 0.00528, 0.6521, 0.00528, 0.6521, 0.9375, 0.649, 0.9375, 0.649, 0.00528, 0.2955, 0.6602, 0.2955, 0.7348, 0.2935, 0.7348, 0.2935, 0.6602, 0.2779, 0.49, 0.3168, 0.49, 0.3168, 0.5645, 0.2779, 0.5645, 0.3208, 0.9293, 0.3208, 0.9682, 0.3187, 0.9682, 0.3187, 0.9293, 0.3187, 0.7348, 0.3187, 0.6602, 0.3208, 0.6602, 0.3208, 0.7348, 0.3061, 0.8694, 0.3061, 0.8305, 0.3082, 0.8305, 0.3082, 0.8694, 0.1297, 0.6602, 0.1685, 0.6602, 0.1685, 0.7348, 0.1297, 0.7348, 0.49, 0.9481, 0.49, 0.9512, 0.4879, 0.9512, 0.4879, 0.9481, 0.5838, 0.00528, 0.5838, 0.9375, 0.5807, 0.9375, 0.5807, 0.00528, 0.9058, 0.00528, 0.9058, 0.9375, 0.9037, 0.9375, 0.9037, 0.00528, 0.5281, 0.9481, 0.5281, 0.9512, 0.526, 0.9512, 0.526, 0.9481, 0.8806, 0.00528, 0.8806, 0.9375, 0.8785, 0.9375, 0.8785, 0.00528, 0.4608, 0.00528, 0.4608, 0.9375, 0.4577, 0.9375, 0.4577, 0.00528, 0.1522, 0.7454, 0.1522, 0.82, 0.1501, 0.82, 0.1501, 0.7454, 0.1297, 0.49, 0.1685, 0.49, 0.1685, 0.5645, 0.1297, 0.5645, 0.3082, 0.8799, 0.3082, 0.9188, 0.3061, 0.9188, 0.3061, 0.8799, 0.1375, 0.82, 0.1375, 0.7454, 0.1395, 0.7454, 0.1395, 0.82, 0.3314, 0.8986, 0.3314, 0.8597, 0.3334, 0.8597, 0.3334, 0.8986, 0.1791, 0.5751, 0.218, 0.5751, 0.218, 0.6497, 0.1791, 0.6497, 0.1519, 0.8771, 0.15, 0.8771, 0.15, 0.8305, 0.1519, 0.8305, 0.06974, 0.9641, 0.0678, 0.9641, 0.06779, 0.49, 0.06974, 0.49, 0.3314, 0.7454, 0.3333, 0.7454, 0.3333, 0.792, 0.3314, 0.792, 0.05529, 0.49, 0.05723, 0.49, 0.05723, 0.9641, 0.05529, 0.9641, 0.2806, 0.00528, 0.2806, 0.4794, 0.234, 0.4794, 0.234, 0.00528, 0.1662, 0.005281, 0.1662, 0.4794, 0.1196, 0.4794, 0.1196, 0.00528])
_uv.active_render = True
_uv = me_002.uv_layers.new(name='UVMap')
_uv.uv.foreach_set('vector', [0.0, 0.0, 0.0, 0.0, 0.0, 0.0, 0.0, 0.0, 0.0, 0.0, 0.0, 0.0, 0.0, 0.0, 0.0, 0.0, 0.0, 0.0, 0.0, 0.0, 0.0, 0.0, 0.0, 0.0, 0.0, 0.0, 0.0, 0.0, 0.0, 0.0, 0.0, 0.0, 0.0, 0.0, 0.0, 0.0, 0.0, 0.0, 0.0, 0.0, 0.0, 0.0, 0.0, 0.0, 0.0, 0.0, 0.0, 0.0, 0.625, 0.5, 0.875, 0.5, 0.875, 0.75, 0.625, 0.75, 0.375, 0.75, 0.625, 0.75, 0.625, 1.0, 0.375, 1.0, 0.375, 0.0, 0.625, 0.0, 0.625, 0.25, 0.375, 0.25, 0.125, 0.5, 0.375, 0.5, 0.375, 0.75, 0.125, 0.75, 0.375, 0.5, 0.625, 0.5, 0.625, 0.75, 0.375, 0.75, 0.375, 0.25, 0.625, 0.25, 0.625, 0.5, 0.375, 0.5, 0.625, 0.5, 0.875, 0.5, 0.875, 0.75, 0.625, 0.75, 0.375, 0.75, 0.625, 0.75, 0.625, 1.0, 0.375, 1.0, 0.375, 0.0, 0.625, 0.0, 0.625, 0.25, 0.375, 0.25, 0.125, 0.5, 0.375, 0.5, 0.375, 0.75, 0.125, 0.75, 0.375, 0.5, 0.625, 0.5, 0.625, 0.75, 0.375, 0.75, 0.375, 0.25, 0.625, 0.25, 0.625, 0.5, 0.375, 0.5, 0.625, 0.5, 0.875, 0.5, 0.875, 0.75, 0.625, 0.75, 0.375, 0.75, 0.625, 0.75, 0.625, 1.0, 0.375, 1.0, 0.375, 0.0, 0.625, 0.0, 0.625, 0.25, 0.375, 0.25, 0.125, 0.5, 0.375, 0.5, 0.375, 0.75, 0.125, 0.75, 0.375, 0.5, 0.625, 0.5, 0.625, 0.75, 0.375, 0.75, 0.375, 0.25, 0.625, 0.25, 0.625, 0.5, 0.375, 0.5, 0.625, 0.5, 0.875, 0.5, 0.875, 0.75, 0.625, 0.75, 0.375, 0.75, 0.625, 0.75, 0.625, 1.0, 0.375, 1.0, 0.375, 0.0, 0.625, 0.0, 0.625, 0.25, 0.375, 0.25, 0.125, 0.5, 0.375, 0.5, 0.375, 0.75, 0.125, 0.75, 0.375, 0.5, 0.625, 0.5, 0.625, 0.75, 0.375, 0.75, 0.375, 0.25, 0.625, 0.25, 0.625, 0.5, 0.375, 0.5, 0.625, 0.5, 0.875, 0.5, 0.875, 0.75, 0.625, 0.75, 0.375, 0.75, 0.625, 0.75, 0.625, 1.0, 0.375, 1.0, 0.375, 0.0, 0.625, 0.0, 0.625, 0.25, 0.375, 0.25, 0.125, 0.5, 0.375, 0.5, 0.375, 0.75, 0.125, 0.75, 0.375, 0.5, 0.625, 0.5, 0.625, 0.75, 0.375, 0.75, 0.375, 0.25, 0.625, 0.25, 0.625, 0.5, 0.375, 0.5, 0.625, 0.5, 0.875, 0.5, 0.875, 0.75, 0.625, 0.75, 0.375, 0.75, 0.625, 0.75, 0.625, 1.0, 0.375, 1.0, 0.375, 0.0, 0.625, 0.0, 0.625, 0.25, 0.375, 0.25, 0.125, 0.5, 0.375, 0.5, 0.375, 0.75, 0.125, 0.75, 0.375, 0.5, 0.625, 0.5, 0.625, 0.75, 0.375, 0.75, 0.375, 0.25, 0.625, 0.25, 0.625, 0.5, 0.375, 0.5, 0.0, 0.0, 0.0, 0.0, 0.0, 0.0, 0.0, 0.0, 0.0, 0.0, 0.0, 0.0, 0.0, 0.0, 0.0, 0.0, 0.0, 0.0, 0.0, 0.0, 0.0, 0.0, 0.0, 0.0, 0.0, 0.0, 0.0, 0.0, 0.0, 0.0, 0.0, 0.0, 0.0, 0.0, 0.0, 0.0, 0.0, 0.0, 0.0, 0.0, 0.0, 0.0, 0.0, 0.0, 0.0, 0.0, 0.0, 0.0, 0.0, 0.0, 0.0, 0.0, 0.0, 0.0, 0.0, 0.0, 0.0, 0.0, 0.0, 0.0, 0.0, 0.0, 0.0, 0.0, 0.0, 0.0, 0.0, 0.0, 0.0, 0.0, 0.0, 0.0, 0.0, 0.0, 0.0, 0.0, 0.0, 0.0, 0.0, 0.0, 0.0, 0.0, 0.0, 0.0, 0.0, 0.0, 0.0, 0.0, 0.0, 0.0, 0.0, 0.0, 0.0, 0.0, 0.0, 0.0, 0.625, 0.5, 0.875, 0.5, 0.875, 0.75, 0.625, 0.75, 0.375, 0.75, 0.625, 0.75, 0.625, 1.0, 0.375, 1.0, 0.375, 0.0, 0.625, 0.0, 0.625, 0.25, 0.375, 0.25, 0.125, 0.5, 0.375, 0.5, 0.375, 0.75, 0.125, 0.75, 0.375, 0.5, 0.625, 0.5, 0.625, 0.75, 0.375, 0.75, 0.375, 0.25, 0.625, 0.25, 0.625, 0.5, 0.375, 0.5, 0.625, 0.5, 0.875, 0.5, 0.875, 0.75, 0.625, 0.75, 0.375, 0.75, 0.625, 0.75, 0.625, 1.0, 0.375, 1.0, 0.375, 0.0, 0.625, 0.0, 0.625, 0.25, 0.375, 0.25, 0.125, 0.5, 0.375, 0.5, 0.375, 0.75, 0.125, 0.75, 0.375, 0.5, 0.625, 0.5, 0.625, 0.75, 0.375, 0.75, 0.375, 0.25, 0.625, 0.25, 0.625, 0.5, 0.375, 0.5, 0.625, 0.5, 0.875, 0.5, 0.875, 0.75, 0.625, 0.75, 0.375, 0.75, 0.625, 0.75, 0.625, 1.0, 0.375, 1.0, 0.375, 0.0, 0.625, 0.0, 0.625, 0.25, 0.375, 0.25, 0.125, 0.5, 0.375, 0.5, 0.375, 0.75, 0.125, 0.75, 0.375, 0.5, 0.625, 0.5, 0.625, 0.75, 0.375, 0.75, 0.375, 0.25, 0.625, 0.25, 0.625, 0.5, 0.375, 0.5, 0.625, 0.5, 0.875, 0.5, 0.875, 0.75, 0.625, 0.75, 0.375, 0.75, 0.625, 0.75, 0.625, 1.0, 0.375, 1.0, 0.375, 0.0, 0.625, 0.0, 0.625, 0.25, 0.375, 0.25, 0.125, 0.5, 0.375, 0.5, 0.375, 0.75, 0.125, 0.75, 0.375, 0.5, 0.625, 0.5, 0.625, 0.75, 0.375, 0.75, 0.375, 0.25, 0.625, 0.25, 0.625, 0.5, 0.375, 0.5, 0.625, 0.5, 0.875, 0.5, 0.875, 0.75, 0.625, 0.75, 0.375, 0.75, 0.625, 0.75, 0.625, 1.0, 0.375, 1.0, 0.375, 0.0, 0.625, 0.0, 0.625, 0.25, 0.375, 0.25, 0.125, 0.5, 0.375, 0.5, 0.375, 0.75, 0.125, 0.75, 0.375, 0.5, 0.625, 0.5, 0.625, 0.75, 0.375, 0.75, 0.375, 0.25, 0.625, 0.25, 0.625, 0.5, 0.375, 0.5, 0.625, 0.5, 0.875, 0.5, 0.875, 0.75, 0.625, 0.75, 0.375, 0.75, 0.625, 0.75, 0.625, 1.0, 0.375, 1.0, 0.375, 0.0, 0.625, 0.0, 0.625, 0.25, 0.375, 0.25, 0.125, 0.5, 0.375, 0.5, 0.375, 0.75, 0.125, 0.75, 0.375, 0.5, 0.625, 0.5, 0.625, 0.75, 0.375, 0.75, 0.375, 0.25, 0.625, 0.25, 0.625, 0.5, 0.375, 0.5, 0.0, 0.0, 0.0, 0.0, 0.0, 0.0, 0.0, 0.0, 0.0, 0.0, 0.0, 0.0, 0.0, 0.0, 0.0, 0.0, 0.0, 0.0, 0.0, 0.0, 0.0, 0.0, 0.0, 0.0, 0.0, 0.0, 0.0, 0.0, 0.0, 0.0, 0.0, 0.0, 0.0, 0.0, 0.0, 0.0, 0.0, 0.0, 0.0, 0.0, 0.0, 0.0, 0.0, 0.0, 0.0, 0.0, 0.0, 0.0, 0.0, 0.0, 0.0, 0.0, 0.0, 0.0, 0.0, 0.0, 0.0, 0.0, 0.0, 0.0, 0.0, 0.0, 0.0, 0.0, 0.0, 0.0, 0.0, 0.0, 0.0, 0.0, 0.0, 0.0, 0.0, 0.0, 0.0, 0.0, 0.0, 0.0, 0.0, 0.0, 0.0, 0.0, 0.0, 0.0, 0.0, 0.0, 0.0, 0.0, 0.0, 0.0, 0.0, 0.0, 0.0, 0.0, 0.0, 0.0, 0.625, 0.5, 0.875, 0.5, 0.875, 0.75, 0.625, 0.75, 0.375, 0.75, 0.625, 0.75, 0.625, 1.0, 0.375, 1.0, 0.375, 0.0, 0.625, 0.0, 0.625, 0.25, 0.375, 0.25, 0.125, 0.5, 0.375, 0.5, 0.375, 0.75, 0.125, 0.75, 0.375, 0.5, 0.625, 0.5, 0.625, 0.75, 0.375, 0.75, 0.375, 0.25, 0.625, 0.25, 0.625, 0.5, 0.375, 0.5, 0.625, 0.5, 0.875, 0.5, 0.875, 0.75, 0.625, 0.75, 0.375, 0.75, 0.625, 0.75, 0.625, 1.0, 0.375, 1.0, 0.375, 0.0, 0.625, 0.0, 0.625, 0.25, 0.375, 0.25, 0.125, 0.5, 0.375, 0.5, 0.375, 0.75, 0.125, 0.75, 0.375, 0.5, 0.625, 0.5, 0.625, 0.75, 0.375, 0.75, 0.375, 0.25, 0.625, 0.25, 0.625, 0.5, 0.375, 0.5, 0.625, 0.5, 0.875, 0.5, 0.875, 0.75, 0.625, 0.75, 0.375, 0.75, 0.625, 0.75, 0.625, 1.0, 0.375, 1.0, 0.375, 0.0, 0.625, 0.0, 0.625, 0.25, 0.375, 0.25, 0.125, 0.5, 0.375, 0.5, 0.375, 0.75, 0.125, 0.75, 0.375, 0.5, 0.625, 0.5, 0.625, 0.75, 0.375, 0.75, 0.375, 0.25, 0.625, 0.25, 0.625, 0.5, 0.375, 0.5, 0.625, 0.5, 0.875, 0.5, 0.875, 0.75, 0.625, 0.75, 0.375, 0.75, 0.625, 0.75, 0.625, 1.0, 0.375, 1.0, 0.375, 0.0, 0.625, 0.0, 0.625, 0.25, 0.375, 0.25, 0.125, 0.5, 0.375, 0.5, 0.375, 0.75, 0.125, 0.75, 0.375, 0.5, 0.625, 0.5, 0.625, 0.75, 0.375, 0.75, 0.375, 0.25, 0.625, 0.25, 0.625, 0.5, 0.375, 0.5, 0.625, 0.5, 0.875, 0.5, 0.875, 0.75, 0.625, 0.75, 0.375, 0.75, 0.625, 0.75, 0.625, 1.0, 0.375, 1.0, 0.375, 0.0, 0.625, 0.0, 0.625, 0.25, 0.375, 0.25, 0.125, 0.5, 0.375, 0.5, 0.375, 0.75, 0.125, 0.75, 0.375, 0.5, 0.625, 0.5, 0.625, 0.75, 0.375, 0.75, 0.375, 0.25, 0.625, 0.25, 0.625, 0.5, 0.375, 0.5, 0.625, 0.5, 0.875, 0.5, 0.875, 0.75, 0.625, 0.75, 0.375, 0.75, 0.625, 0.75, 0.625, 1.0, 0.375, 1.0, 0.375, 0.0, 0.625, 0.0, 0.625, 0.25, 0.375, 0.25, 0.125, 0.5, 0.375, 0.5, 0.375, 0.75, 0.125, 0.75, 0.375, 0.5, 0.625, 0.5, 0.625, 0.75, 0.375, 0.75, 0.375, 0.25, 0.625, 0.25, 0.625, 0.5, 0.375, 0.5, 0.0, 0.0, 0.0, 0.0, 0.0, 0.0, 0.0, 0.0, 0.0, 0.0, 0.0, 0.0, 0.0, 0.0, 0.0, 0.0, 0.0, 0.0, 0.0, 0.0, 0.0, 0.0, 0.0, 0.0, 0.0, 0.0, 0.0, 0.0, 0.0, 0.0, 0.0, 0.0, 0.0, 0.0, 0.0, 0.0, 0.0, 0.0, 0.0, 0.0, 0.0, 0.0, 0.0, 0.0, 0.0, 0.0, 0.0, 0.0])
me_002.materials.append(mat_material_006)
me_002.materials.append(mat_material)
me_002.update()
me_002.normals_split_custom_set([tuple(v) for v in zip(*[iter([-1.0, 0.0, 0.0, -1.0, 0.0, 0.0, -1.0, 0.0, 0.0, -1.0, 0.0, 0.0, 0.0, 1.0, 0.0, 0.0, 1.0, 0.0, 0.0, 1.0, 0.0, 0.0, 1.0, 0.0, 1.0, 0.0, 0.0, 1.0, 0.0, 0.0, 1.0, 0.0, 0.0, 1.0, 0.0, 0.0, 0.0, -1.0, 0.0, 0.0, -1.0, 0.0, 0.0, -1.0, 0.0, 0.0, -1.0, 0.0, 0.0, 0.0, -1.0, 0.0, 0.0, -1.0, 0.0, 0.0, -1.0, 0.0, 0.0, -1.0, 0.0, 0.0, 1.0, 0.0, 0.0, 1.0, 0.0, 0.0, 1.0, 0.0, 0.0, 1.0, 0.0, 0.0, 1.0, 0.0, 0.0, 1.0, 0.0, 0.0, 1.0, 0.0, 0.0, 1.0, 0.0, -1.0, 0.0, 0.0, -1.0, 0.0, 0.0, -1.0, 0.0, 0.0, -1.0, 0.0, -1.0, 0.0, 0.0, -1.0, 0.0, 0.0, -1.0, 0.0, 0.0, -1.0, 0.0, 0.0, 0.0, 0.0, -1.0, 0.0, 0.0, -1.0, 0.0, 0.0, -1.0, 0.0, 0.0, -1.0, 1.0, 0.0, 0.0, 1.0, 0.0, 0.0, 1.0, 0.0, 0.0, 1.0, 0.0, 0.0, 0.0, 1.0, 0.0, 0.0, 1.0, 0.0, 0.0, 1.0, 0.0, 0.0, 1.0, 0.0, 0.0, 0.0, 1.0, 0.0, 0.0, 1.0, 0.0, 0.0, 1.0, 0.0, 0.0, 1.0, 0.0, -1.0, 0.0, 0.0, -1.0, 0.0, 0.0, -1.0, 0.0, 0.0, -1.0, 0.0, -1.0, 0.0, 0.0, -1.0, 0.0, 0.0, -1.0, 0.0, 0.0, -1.0, 0.0, 0.0, 0.0, 0.0, -1.0, 0.0, 0.0, -1.0, 0.0, 0.0, -1.0, 0.0, 0.0, -1.0, 1.0, 0.0, 0.0, 1.0, 0.0, 0.0, 1.0, 0.0, 0.0, 1.0, 0.0, 0.0, 0.0, 1.0, 0.0, 0.0, 1.0, 0.0, 0.0, 1.0, 0.0, 0.0, 1.0, 0.0, 0.0, 0.0, 1.0, 0.0, 0.0, 1.0, 0.0, 0.0, 1.0, 0.0, 0.0, 1.0, 0.0, -1.0, 0.0, 0.0, -1.0, 0.0, 0.0, -1.0, 0.0, 0.0, -1.0, 0.0, -1.0, 0.0, 0.0, -1.0, 0.0, 0.0, -1.0, 0.0, 0.0, -1.0, 0.0, 0.0, 0.0, 0.0, -1.0, 0.0, 0.0, -1.0, 0.0, 0.0, -1.0, 0.0, 0.0, -1.0, 1.0, 0.0, 0.0, 1.0, 0.0, 0.0, 1.0, 0.0, 0.0, 1.0, 0.0, 0.0, 0.0, 1.0, 0.0, 0.0, 1.0, 0.0, 0.0, 1.0, 0.0, 0.0, 1.0, 0.0, 1.0, 0.0, 0.0, 1.0, 0.0, 0.0, 1.0, 0.0, 0.0, 1.0, 0.0, 0.0, 3.576e-08, -1.0, -2.235e-08, 3.576e-08, -1.0, -2.235e-08, 3.576e-08, -1.0, -2.235e-08, 3.576e-08, -1.0, -2.235e-08, -3.482e-06, 0.0, 1.0, -3.482e-06, 0.0, 1.0, -3.482e-06, 0.0, 1.0, -3.482e-06, 0.0, 1.0, -1.0, 0.0, 0.0, -1.0, 0.0, 0.0, -1.0, 0.0, 0.0, -1.0, 0.0, 0.0, 3.278e-06, 0.0, -1.0, 3.278e-06, 0.0, -1.0, 3.278e-06, 0.0, -1.0, 3.278e-06, 0.0, -1.0, -3.576e-08, 1.0, 4.47e-08, -3.576e-08, 1.0, 4.47e-08, -3.576e-08, 1.0, 4.47e-08, -3.576e-08, 1.0, 4.47e-08, 0.0, 0.0, 1.0, 0.0, 0.0, 1.0, 0.0, 0.0, 1.0, 0.0, 0.0, 1.0, 0.0, -1.0, 0.0, 0.0, -1.0, 0.0, 0.0, -1.0, 0.0, 0.0, -1.0, 0.0, -1.0, 0.0, 0.0, -1.0, 0.0, 0.0, -1.0, 0.0, 0.0, -1.0, 0.0, 0.0, 0.0, 0.0, -1.0, 0.0, 0.0, -1.0, 0.0, 0.0, -1.0, 0.0, 0.0, -1.0, 1.0, 0.0, 0.0, 1.0, 0.0, 0.0, 1.0, 0.0, 0.0, 1.0, 0.0, 0.0, 0.0, 1.0, 0.0, 0.0, 1.0, 0.0, 0.0, 1.0, 0.0, 0.0, 1.0, 0.0, 1.0, 0.0, 0.0, 1.0, 0.0, 0.0, 1.0, 0.0, 0.0, 1.0, 0.0, 0.0, 3.576e-08, -1.0, -4.47e-08, 3.576e-08, -1.0, -4.47e-08, 3.576e-08, -1.0, -4.47e-08, 3.576e-08, -1.0, -4.47e-08, -1.872e-06, 0.0, 1.0, -1.872e-06, 0.0, 1.0, -1.872e-06, 0.0, 1.0, -1.872e-06, 0.0, 1.0, -1.0, 0.0, 0.0, -1.0, 0.0, 0.0, -1.0, 0.0, 0.0, -1.0, 0.0, 0.0, 3.278e-06, 0.0, -1.0, 3.278e-06, 0.0, -1.0, 3.278e-06, 0.0, -1.0, 3.278e-06, 0.0, -1.0, -3.576e-08, 1.0, 2.235e-08, -3.576e-08, 1.0, 2.235e-08, -3.576e-08, 1.0, 2.235e-08, -3.576e-08, 1.0, 2.235e-08, 0.0, -5.722e-06, 1.0, 0.0, -5.722e-06, 1.0, 0.0, -5.722e-06, 1.0, 0.0, -5.722e-06, 1.0, 0.0, 1.0, 4.395e-09, 0.0, 1.0, 4.395e-09, 0.0, 1.0, 4.395e-09, 0.0, 1.0, 4.395e-09, 0.0, 5.722e-06, -1.0, 0.0, 5.722e-06, -1.0, 0.0, 5.722e-06, -1.0, 0.0, 5.722e-06, -1.0, 0.0, -1.0, -4.395e-09, 0.0, -1.0, -4.395e-09, 0.0, -1.0, -4.395e-09, 0.0, -1.0, -4.395e-09, -1.0, -9.376e-08, -2.93e-09, -1.0, -9.376e-08, -2.93e-09, -1.0, -9.376e-08, -2.93e-09, -1.0, -9.376e-08, -2.93e-09, 1.0, 4.688e-08, 2.93e-09, 1.0, 4.688e-08, 2.93e-09, 1.0, 4.688e-08, 2.93e-09, 1.0, 4.688e-08, 2.93e-09, -1.0, 0.0, 0.0, -1.0, 0.0, 0.0, -1.0, 0.0, 0.0, -1.0, 0.0, 0.0, 0.0, 1.0, 0.0, 0.0, 1.0, 0.0, 0.0, 1.0, 0.0, 0.0, 1.0, 0.0, 1.0, 0.0, 0.0, 1.0, 0.0, 0.0, 1.0, 0.0, 0.0, 1.0, 0.0, 0.0, 0.0, -1.0, 0.0, 0.0, -1.0, 0.0, 0.0, -1.0, 0.0, 0.0, -1.0, 0.0, 0.0, 0.0, -1.0, 0.0, 0.0, -1.0, 0.0, 0.0, -1.0, 0.0, 0.0, -1.0, 0.0, 0.0, 1.0, 0.0, 0.0, 1.0, 0.0, 0.0, 1.0, 0.0, 0.0, 1.0, 0.0, 0.0, 1.0, 0.0, 0.0, 1.0, 0.0, 0.0, 1.0, 0.0, 0.0, 1.0, 0.0, -1.0, 0.0, 0.0, -1.0, 0.0, 0.0, -1.0, 0.0, 0.0, -1.0, 0.0, -1.0, 0.0, 0.0, -1.0, 0.0, 0.0, -1.0, 0.0, 0.0, -1.0, 0.0, 0.0, 0.0, 0.0, -1.0, 0.0, 0.0, -1.0, 0.0, 0.0, -1.0, 0.0, 0.0, -1.0, 1.0, 0.0, 0.0, 1.0, 0.0, 0.0, 1.0, 0.0, 0.0, 1.0, 0.0, 0.0, 0.0, 1.0, 0.0, 0.0, 1.0, 0.0, 0.0, 1.0, 0.0, 0.0, 1.0, 0.0, 0.0, 0.0, 1.0, 0.0, 0.0, 1.0, 0.0, 0.0, 1.0, 0.0, 0.0, 1.0, 0.0, -1.0, 0.0, 0.0, -1.0, 0.0, 0.0, -1.0, 0.0, 0.0, -1.0, 0.0, -1.0, 0.0, 0.0, -1.0, 0.0, 0.0, -1.0, 0.0, 0.0, -1.0, 0.0, 0.0, 0.0, 0.0, -1.0, 0.0, 0.0, -1.0, 0.0, 0.0, -1.0, 0.0, 0.0, -1.0, 1.0, 0.0, 0.0, 1.0, 0.0, 0.0, 1.0, 0.0, 0.0, 1.0, 0.0, 0.0, 0.0, 1.0, 0.0, 0.0, 1.0, 0.0, 0.0, 1.0, 0.0, 0.0, 1.0, 0.0, 0.0, 0.0, 1.0, 0.0, 0.0, 1.0, 0.0, 0.0, 1.0, 0.0, 0.0, 1.0, 0.0, -1.0, 0.0, 0.0, -1.0, 0.0, 0.0, -1.0, 0.0, 0.0, -1.0, 0.0, -1.0, 0.0, 0.0, -1.0, 0.0, 0.0, -1.0, 0.0, 0.0, -1.0, 0.0, 0.0, 0.0, 0.0, -1.0, 0.0, 0.0, -1.0, 0.0, 0.0, -1.0, 0.0, 0.0, -1.0, 1.0, 0.0, 0.0, 1.0, 0.0, 0.0, 1.0, 0.0, 0.0, 1.0, 0.0, 0.0, 0.0, 1.0, 0.0, 0.0, 1.0, 0.0, 0.0, 1.0, 0.0, 0.0, 1.0, 0.0, 1.0, 0.0, 0.0, 1.0, 0.0, 0.0, 1.0, 0.0, 0.0, 1.0, 0.0, 0.0, 3.576e-08, -1.0, -2.235e-08, 3.576e-08, -1.0, -2.235e-08, 3.576e-08, -1.0, -2.235e-08, 3.576e-08, -1.0, -2.235e-08, -3.482e-06, 0.0, 1.0, -3.482e-06, 0.0, 1.0, -3.482e-06, 0.0, 1.0, -3.482e-06, 0.0, 1.0, -1.0, 0.0, 0.0, -1.0, 0.0, 0.0, -1.0, 0.0, 0.0, -1.0, 0.0, 0.0, 3.278e-06, 0.0, -1.0, 3.278e-06, 0.0, -1.0, 3.278e-06, 0.0, -1.0, 3.278e-06, 0.0, -1.0, -3.576e-08, 1.0, 4.47e-08, -3.576e-08, 1.0, 4.47e-08, -3.576e-08, 1.0, 4.47e-08, -3.576e-08, 1.0, 4.47e-08, 0.0, 0.0, 1.0, 0.0, 0.0, 1.0, 0.0, 0.0, 1.0, 0.0, 0.0, 1.0, 0.0, -1.0, 0.0, 0.0, -1.0, 0.0, 0.0, -1.0, 0.0, 0.0, -1.0, 0.0, -1.0, 0.0, 0.0, -1.0, 0.0, 0.0, -1.0, 0.0, 0.0, -1.0, 0.0, 0.0, 0.0, 0.0, -1.0, 0.0, 0.0, -1.0, 0.0, 0.0, -1.0, 0.0, 0.0, -1.0, 1.0, 0.0, 0.0, 1.0, 0.0, 0.0, 1.0, 0.0, 0.0, 1.0, 0.0, 0.0, 0.0, 1.0, 0.0, 0.0, 1.0, 0.0, 0.0, 1.0, 0.0, 0.0, 1.0, 0.0, 1.0, 0.0, 0.0, 1.0, 0.0, 0.0, 1.0, 0.0, 0.0, 1.0, 0.0, 0.0, 3.576e-08, -1.0, -4.47e-08, 3.576e-08, -1.0, -4.47e-08, 3.576e-08, -1.0, -4.47e-08, 3.576e-08, -1.0, -4.47e-08, -1.872e-06, 0.0, 1.0, -1.872e-06, 0.0, 1.0, -1.872e-06, 0.0, 1.0, -1.872e-06, 0.0, 1.0, -1.0, 0.0, 0.0, -1.0, 0.0, 0.0, -1.0, 0.0, 0.0, -1.0, 0.0, 0.0, 3.278e-06, 0.0, -1.0, 3.278e-06, 0.0, -1.0, 3.278e-06, 0.0, -1.0, 3.278e-06, 0.0, -1.0, -3.576e-08, 1.0, 2.235e-08, -3.576e-08, 1.0, 2.235e-08, -3.576e-08, 1.0, 2.235e-08, -3.576e-08, 1.0, 2.235e-08, 0.0, -5.722e-06, 1.0, 0.0, -5.722e-06, 1.0, 0.0, -5.722e-06, 1.0, 0.0, -5.722e-06, 1.0, 0.0, 1.0, 4.395e-09, 0.0, 1.0, 4.395e-09, 0.0, 1.0, 4.395e-09, 0.0, 1.0, 4.395e-09, 0.0, 5.722e-06, -1.0, 0.0, 5.722e-06, -1.0, 0.0, 5.722e-06, -1.0, 0.0, 5.722e-06, -1.0, 0.0, -1.0, -4.395e-09, 0.0, -1.0, -4.395e-09, 0.0, -1.0, -4.395e-09, 0.0, -1.0, -4.395e-09, -1.0, -9.376e-08, -2.93e-09, -1.0, -9.376e-08, -2.93e-09, -1.0, -9.376e-08, -2.93e-09, -1.0, -9.376e-08, -2.93e-09, 1.0, 4.688e-08, 2.93e-09, 1.0, 4.688e-08, 2.93e-09, 1.0, 4.688e-08, 2.93e-09, 1.0, 4.688e-08, 2.93e-09, -1.0, 0.0, 0.0, -1.0, 0.0, 0.0, -1.0, 0.0, 0.0, -1.0, 0.0, 0.0, 0.0, 1.0, 0.0, 0.0, 1.0, 0.0, 0.0, 1.0, 0.0, 0.0, 1.0, 0.0, 1.0, 0.0, 0.0, 1.0, 0.0, 0.0, 1.0, 0.0, 0.0, 1.0, 0.0, 0.0, 0.0, -1.0, 0.0, 0.0, -1.0, 0.0, 0.0, -1.0, 0.0, 0.0, -1.0, 0.0, 0.0, 0.0, -1.0, 0.0, 0.0, -1.0, 0.0, 0.0, -1.0, 0.0, 0.0, -1.0, 0.0, 0.0, 1.0, 0.0, 0.0, 1.0, 0.0, 0.0, 1.0, 0.0, 0.0, 1.0, 0.0, 0.0, 1.0, 0.0, 0.0, 1.0, 0.0, 0.0, 1.0, 0.0, 0.0, 1.0, 0.0, -1.0, 0.0, 0.0, -1.0, 0.0, 0.0, -1.0, 0.0, 0.0, -1.0, 0.0, -1.0, 0.0, 0.0, -1.0, 0.0, 0.0, -1.0, 0.0, 0.0, -1.0, 0.0, 0.0, 0.0, 0.0, -1.0, 0.0, 0.0, -1.0, 0.0, 0.0, -1.0, 0.0, 0.0, -1.0, 1.0, 0.0, 0.0, 1.0, 0.0, 0.0, 1.0, 0.0, 0.0, 1.0, 0.0, 0.0, 0.0, 1.0, 0.0, 0.0, 1.0, 0.0, 0.0, 1.0, 0.0, 0.0, 1.0, 0.0, 0.0, 0.0, 1.0, 0.0, 0.0, 1.0, 0.0, 0.0, 1.0, 0.0, 0.0, 1.0, 0.0, -1.0, 0.0, 0.0, -1.0, 0.0, 0.0, -1.0, 0.0, 0.0, -1.0, 0.0, -1.0, 0.0, 0.0, -1.0, 0.0, 0.0, -1.0, 0.0, 0.0, -1.0, 0.0, 0.0, 0.0, 0.0, -1.0, 0.0, 0.0, -1.0, 0.0, 0.0, -1.0, 0.0, 0.0, -1.0, 1.0, 0.0, 0.0, 1.0, 0.0, 0.0, 1.0, 0.0, 0.0, 1.0, 0.0, 0.0, 0.0, 1.0, 0.0, 0.0, 1.0, 0.0, 0.0, 1.0, 0.0, 0.0, 1.0, 0.0, 0.0, 0.0, 1.0, 0.0, 0.0, 1.0, 0.0, 0.0, 1.0, 0.0, 0.0, 1.0, 0.0, -1.0, 0.0, 0.0, -1.0, 0.0, 0.0, -1.0, 0.0, 0.0, -1.0, 0.0, -1.0, 0.0, 0.0, -1.0, 0.0, 0.0, -1.0, 0.0, 0.0, -1.0, 0.0, 0.0, 0.0, 0.0, -1.0, 0.0, 0.0, -1.0, 0.0, 0.0, -1.0, 0.0, 0.0, -1.0, 1.0, 0.0, 0.0, 1.0, 0.0, 0.0, 1.0, 0.0, 0.0, 1.0, 0.0, 0.0, 0.0, 1.0, 0.0, 0.0, 1.0, 0.0, 0.0, 1.0, 0.0, 0.0, 1.0, 0.0, 1.0, 0.0, 0.0, 1.0, 0.0, 0.0, 1.0, 0.0, 0.0, 1.0, 0.0, 0.0, 3.576e-08, -1.0, -2.235e-08, 3.576e-08, -1.0, -2.235e-08, 3.576e-08, -1.0, -2.235e-08, 3.576e-08, -1.0, -2.235e-08, -3.482e-06, 0.0, 1.0, -3.482e-06, 0.0, 1.0, -3.482e-06, 0.0, 1.0, -3.482e-06, 0.0, 1.0, -1.0, 0.0, 0.0, -1.0, 0.0, 0.0, -1.0, 0.0, 0.0, -1.0, 0.0, 0.0, 3.278e-06, 0.0, -1.0, 3.278e-06, 0.0, -1.0, 3.278e-06, 0.0, -1.0, 3.278e-06, 0.0, -1.0, -3.576e-08, 1.0, 4.47e-08, -3.576e-08, 1.0, 4.47e-08, -3.576e-08, 1.0, 4.47e-08, -3.576e-08, 1.0, 4.47e-08, 0.0, 0.0, 1.0, 0.0, 0.0, 1.0, 0.0, 0.0, 1.0, 0.0, 0.0, 1.0, 0.0, -1.0, 0.0, 0.0, -1.0, 0.0, 0.0, -1.0, 0.0, 0.0, -1.0, 0.0, -1.0, 0.0, 0.0, -1.0, 0.0, 0.0, -1.0, 0.0, 0.0, -1.0, 0.0, 0.0, 0.0, 0.0, -1.0, 0.0, 0.0, -1.0, 0.0, 0.0, -1.0, 0.0, 0.0, -1.0, 1.0, 0.0, 0.0, 1.0, 0.0, 0.0, 1.0, 0.0, 0.0, 1.0, 0.0, 0.0, 0.0, 1.0, 0.0, 0.0, 1.0, 0.0, 0.0, 1.0, 0.0, 0.0, 1.0, 0.0, 1.0, 0.0, 0.0, 1.0, 0.0, 0.0, 1.0, 0.0, 0.0, 1.0, 0.0, 0.0, 3.576e-08, -1.0, -4.47e-08, 3.576e-08, -1.0, -4.47e-08, 3.576e-08, -1.0, -4.47e-08, 3.576e-08, -1.0, -4.47e-08, -1.872e-06, 0.0, 1.0, -1.872e-06, 0.0, 1.0, -1.872e-06, 0.0, 1.0, -1.872e-06, 0.0, 1.0, -1.0, 0.0, 0.0, -1.0, 0.0, 0.0, -1.0, 0.0, 0.0, -1.0, 0.0, 0.0, 3.278e-06, 0.0, -1.0, 3.278e-06, 0.0, -1.0, 3.278e-06, 0.0, -1.0, 3.278e-06, 0.0, -1.0, -3.576e-08, 1.0, 2.235e-08, -3.576e-08, 1.0, 2.235e-08, -3.576e-08, 1.0, 2.235e-08, -3.576e-08, 1.0, 2.235e-08, 0.0, -5.722e-06, 1.0, 0.0, -5.722e-06, 1.0, 0.0, -5.722e-06, 1.0, 0.0, -5.722e-06, 1.0, 0.0, 1.0, 4.395e-09, 0.0, 1.0, 4.395e-09, 0.0, 1.0, 4.395e-09, 0.0, 1.0, 4.395e-09, 0.0, 5.722e-06, -1.0, 0.0, 5.722e-06, -1.0, 0.0, 5.722e-06, -1.0, 0.0, 5.722e-06, -1.0, 0.0, -1.0, -4.395e-09, 0.0, -1.0, -4.395e-09, 0.0, -1.0, -4.395e-09, 0.0, -1.0, -4.395e-09, -1.0, -9.376e-08, -2.93e-09, -1.0, -9.376e-08, -2.93e-09, -1.0, -9.376e-08, -2.93e-09, -1.0, -9.376e-08, -2.93e-09, 1.0, 4.688e-08, 2.93e-09, 1.0, 4.688e-08, 2.93e-09, 1.0, 4.688e-08, 2.93e-09, 1.0, 4.688e-08, 2.93e-09])] * 3)])

# ---- objects
ob_x = bpy.data.objects.new('хитбокс', me_cube_001)
ob_desk_lod0 = bpy.data.objects.new('Desk_LOD0', me_002)

# ---- transforms, parenting, visibility, modifiers, constraints
ob_x.location = (0.0, 0.0, 0.0)
ob_x.rotation_euler = (-1.629e-07, 0.0, 0.0)
ob_x.color = (0.8, 0.8, 0.8, 1.0)
ob_desk_lod0.location = (0.0, 0.0, 0.0)
ob_desk_lod0.rotation_euler = (-2.821e-07, 0.0, 0.0)
ob_desk_lod0.scale = (1.2, 1.8, 0.05)
ob_desk_lod0.color = (0.8, 0.8, 0.8, 1.0)

# ---- collection membership
scene.collection.objects.link(ob_x)
col_collection.objects.link(ob_desk_lod0)

# ---- scene / render settings (as saved in the file)
scene.frame_start = 1; scene.frame_end = 250; scene.frame_set(1)
scene.render.engine = 'CYCLES'
scene.cycles.sampling_pattern = 'TABULATED_SOBOL'
scene.cycles.use_light_tree = False
scene.cycles.bake_type = 'DIFFUSE'
scene.view_settings.view_transform = 'Filmic'
bpy.context.view_layer.update()

# ---- added for rendering (the .blend has no active camera and no usable light): camera, sun
cam_auto = bpy.data.cameras.new('AutoCamera')
cam_auto.lens = 50.0
cam_auto.sensor_width = 36.0
cam_auto.clip_end = 1000.0
ob_auto_camera = bpy.data.objects.new('AutoCamera', cam_auto)
scene.collection.objects.link(ob_auto_camera)
ob_auto_camera.location = (4.54643, -5.44896, 2.5698)
ob_auto_camera.rotation_euler = (1.09748, -7.21219e-08, 0.694738)
scene.camera = ob_auto_camera
light_auto_sun = bpy.data.lights.new('AutoSun', 'SUN')
light_auto_sun.energy = 3.0
light_auto_sun.angle = 0.0523599
ob_auto_sun = bpy.data.objects.new('AutoSun', light_auto_sun)
scene.collection.objects.link(ob_auto_sun)
ob_auto_sun.rotation_euler = (0.872665, 0.174533, 0.523599)
bpy.context.view_layer.update()
